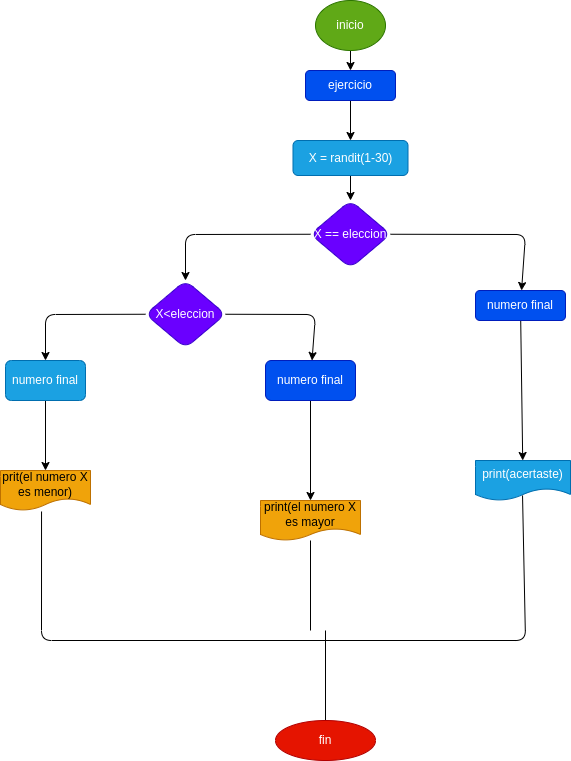

The diagram above was exported from draw.io. Its source (the exported page's mxGraphModel, read from the mxfile embedded in the PNG):
<mxGraphModel dx="1493" dy="461" grid="1" gridSize="10" guides="1" tooltips="1" connect="1" arrows="1" fold="1" page="1" pageScale="1" pageWidth="827" pageHeight="1169" math="0" shadow="0">
  <root>
    <mxCell id="0" />
    <mxCell id="1" parent="0" />
    <mxCell id="17" value="" style="edgeStyle=none;html=1;" parent="1" source="2" target="16" edge="1">
      <mxGeometry relative="1" as="geometry" />
    </mxCell>
    <mxCell id="2" value="inicio" style="ellipse;whiteSpace=wrap;html=1;fillColor=#60a917;fontColor=#ffffff;strokeColor=#2D7600;" parent="1" vertex="1">
      <mxGeometry x="310" y="40" width="70" height="50" as="geometry" />
    </mxCell>
    <mxCell id="21" value="" style="edgeStyle=none;html=1;" edge="1" parent="1" source="16" target="20">
      <mxGeometry relative="1" as="geometry" />
    </mxCell>
    <mxCell id="16" value="ejercicio" style="rounded=1;whiteSpace=wrap;html=1;fillColor=#0050ef;fontColor=#ffffff;strokeColor=#001DBC;" parent="1" vertex="1">
      <mxGeometry x="300" y="110" width="90" height="30" as="geometry" />
    </mxCell>
    <mxCell id="23" value="" style="edgeStyle=none;html=1;" edge="1" parent="1" source="20" target="22">
      <mxGeometry relative="1" as="geometry" />
    </mxCell>
    <mxCell id="20" value="X = randit(1-30)" style="whiteSpace=wrap;html=1;rounded=1;fillColor=#1ba1e2;fontColor=#ffffff;strokeColor=#006EAF;" vertex="1" parent="1">
      <mxGeometry x="287.5" y="180" width="115" height="35" as="geometry" />
    </mxCell>
    <mxCell id="25" value="" style="edgeStyle=none;html=1;exitX=0;exitY=0.5;exitDx=0;exitDy=0;" edge="1" parent="1" source="22" target="24">
      <mxGeometry relative="1" as="geometry">
        <Array as="points">
          <mxPoint x="180" y="274" />
        </Array>
      </mxGeometry>
    </mxCell>
    <mxCell id="27" value="" style="edgeStyle=none;html=1;exitX=1;exitY=0.5;exitDx=0;exitDy=0;" edge="1" parent="1" source="22" target="26">
      <mxGeometry relative="1" as="geometry">
        <Array as="points">
          <mxPoint x="520" y="274" />
        </Array>
      </mxGeometry>
    </mxCell>
    <mxCell id="22" value="X == eleccion" style="rhombus;whiteSpace=wrap;html=1;rounded=1;fillColor=#6a00ff;fontColor=#ffffff;strokeColor=#3700CC;" vertex="1" parent="1">
      <mxGeometry x="305" y="240" width="80" height="67.5" as="geometry" />
    </mxCell>
    <mxCell id="29" value="" style="edgeStyle=none;html=1;exitX=0;exitY=0.5;exitDx=0;exitDy=0;" edge="1" parent="1" source="24" target="28">
      <mxGeometry relative="1" as="geometry">
        <Array as="points">
          <mxPoint x="40" y="354" />
        </Array>
      </mxGeometry>
    </mxCell>
    <mxCell id="31" value="" style="edgeStyle=none;html=1;exitX=1;exitY=0.5;exitDx=0;exitDy=0;" edge="1" parent="1" source="24" target="30">
      <mxGeometry relative="1" as="geometry">
        <Array as="points">
          <mxPoint x="310" y="354" />
        </Array>
      </mxGeometry>
    </mxCell>
    <mxCell id="24" value="X&amp;lt;eleccion" style="rhombus;whiteSpace=wrap;html=1;rounded=1;fillColor=#6a00ff;fontColor=#ffffff;strokeColor=#3700CC;" vertex="1" parent="1">
      <mxGeometry x="140" y="320" width="80" height="67.5" as="geometry" />
    </mxCell>
    <mxCell id="38" value="" style="edgeStyle=none;html=1;" edge="1" parent="1" source="26" target="37">
      <mxGeometry relative="1" as="geometry" />
    </mxCell>
    <mxCell id="26" value="numero final" style="whiteSpace=wrap;html=1;rounded=1;fillColor=#0050ef;fontColor=#ffffff;strokeColor=#001DBC;" vertex="1" parent="1">
      <mxGeometry x="470" y="330" width="90" height="30" as="geometry" />
    </mxCell>
    <mxCell id="34" value="" style="edgeStyle=none;html=1;" edge="1" parent="1" source="28" target="33">
      <mxGeometry relative="1" as="geometry" />
    </mxCell>
    <mxCell id="28" value="numero final" style="whiteSpace=wrap;html=1;rounded=1;direction=south;fillColor=#1ba1e2;fontColor=#ffffff;strokeColor=#006EAF;" vertex="1" parent="1">
      <mxGeometry y="400" width="80" height="40" as="geometry" />
    </mxCell>
    <mxCell id="36" value="" style="edgeStyle=none;html=1;" edge="1" parent="1" source="30" target="35">
      <mxGeometry relative="1" as="geometry" />
    </mxCell>
    <mxCell id="30" value="numero final" style="whiteSpace=wrap;html=1;rounded=1;fillColor=#0050ef;fontColor=#ffffff;strokeColor=#001DBC;" vertex="1" parent="1">
      <mxGeometry x="260" y="400" width="90" height="40" as="geometry" />
    </mxCell>
    <mxCell id="33" value="prit(el numero X es menor)" style="shape=document;whiteSpace=wrap;html=1;boundedLbl=1;rounded=1;fillColor=#f0a30a;fontColor=#000000;strokeColor=#BD7000;" vertex="1" parent="1">
      <mxGeometry x="-5" y="510" width="90" height="40" as="geometry" />
    </mxCell>
    <mxCell id="35" value="print(el numero X es mayor" style="shape=document;whiteSpace=wrap;html=1;boundedLbl=1;rounded=1;fillColor=#f0a30a;fontColor=#000000;strokeColor=#BD7000;" vertex="1" parent="1">
      <mxGeometry x="255" y="540" width="100" height="40" as="geometry" />
    </mxCell>
    <mxCell id="37" value="print(acertaste)" style="shape=document;whiteSpace=wrap;html=1;boundedLbl=1;rounded=1;fillColor=#1ba1e2;fontColor=#ffffff;strokeColor=#006EAF;" vertex="1" parent="1">
      <mxGeometry x="470" y="500" width="95" height="40" as="geometry" />
    </mxCell>
    <mxCell id="39" value="" style="endArrow=none;html=1;exitX=0.456;exitY=1.025;exitDx=0;exitDy=0;exitPerimeter=0;entryX=0.495;entryY=0.875;entryDx=0;entryDy=0;entryPerimeter=0;" edge="1" parent="1" source="33" target="37">
      <mxGeometry width="50" height="50" relative="1" as="geometry">
        <mxPoint x="250" y="550" as="sourcePoint" />
        <mxPoint x="360" y="680" as="targetPoint" />
        <Array as="points">
          <mxPoint x="36" y="680" />
          <mxPoint x="520" y="680" />
        </Array>
      </mxGeometry>
    </mxCell>
    <mxCell id="40" value="" style="endArrow=none;html=1;" edge="1" parent="1" target="35">
      <mxGeometry width="50" height="50" relative="1" as="geometry">
        <mxPoint x="305" y="670" as="sourcePoint" />
        <mxPoint x="300" y="590" as="targetPoint" />
      </mxGeometry>
    </mxCell>
    <mxCell id="41" value="" style="endArrow=none;html=1;" edge="1" parent="1">
      <mxGeometry width="50" height="50" relative="1" as="geometry">
        <mxPoint x="320" y="670" as="sourcePoint" />
        <mxPoint x="320" y="760" as="targetPoint" />
      </mxGeometry>
    </mxCell>
    <mxCell id="42" value="fin" style="ellipse;whiteSpace=wrap;html=1;fillColor=#e51400;fontColor=#ffffff;strokeColor=#B20000;" vertex="1" parent="1">
      <mxGeometry x="270" y="760" width="100" height="40" as="geometry" />
    </mxCell>
  </root>
</mxGraphModel>